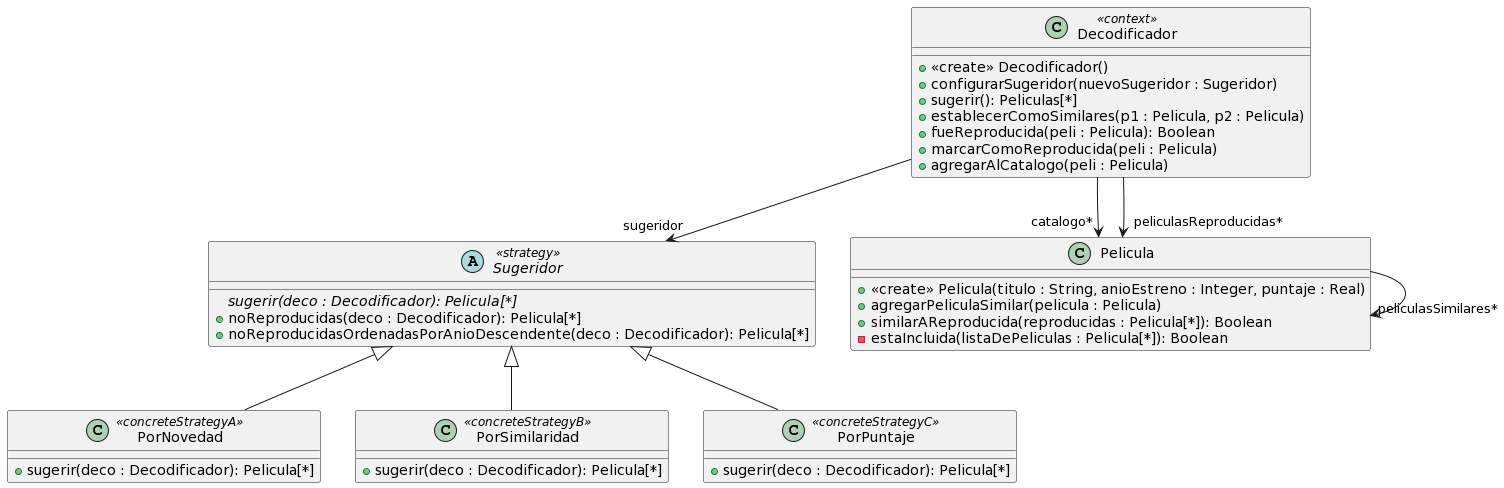

The diagram above was rendered by PlantUML. Its source (embedded in the PNG):
@startuml
abstract class Sugeridor <<strategy>>{
{abstract} sugerir(deco : Decodificador): Pelicula[*]
+noReproducidas(deco : Decodificador): Pelicula[*]
+noReproducidasOrdenadasPorAnioDescendente(deco : Decodificador): Pelicula[*]
}

class PorNovedad <<concreteStrategyA>> extends Sugeridor{
+sugerir(deco : Decodificador): Pelicula[*]
}

class PorSimilaridad <<concreteStrategyB>> extends Sugeridor{
+sugerir(deco : Decodificador): Pelicula[*]
}

class PorPuntaje <<concreteStrategyC>> extends Sugeridor{
+sugerir(deco : Decodificador): Pelicula[*]
}

class Pelicula{
+<<create>> Pelicula(titulo : String, anioEstreno : Integer, puntaje : Real)
+agregarPeliculaSimilar(pelicula : Pelicula)
+similarAReproducida(reproducidas : Pelicula[*]): Boolean
-estaIncluida(listaDePeliculas : Pelicula[*]): Boolean
}

class Decodificador <<context>>{
+<<create>> Decodificador()
+configurarSugeridor(nuevoSugeridor : Sugeridor)
+sugerir(): Peliculas[*]
+establecerComoSimilares(p1 : Pelicula, p2 : Pelicula)
+fueReproducida(peli : Pelicula): Boolean
+marcarComoReproducida(peli : Pelicula)
+agregarAlCatalogo(peli : Pelicula)
}

Decodificador --> "catalogo*" Pelicula
Decodificador --> "peliculasReproducidas*" Pelicula
Decodificador --> "sugeridor" Sugeridor

Pelicula --> "peliculasSimilares*" Pelicula
@enduml